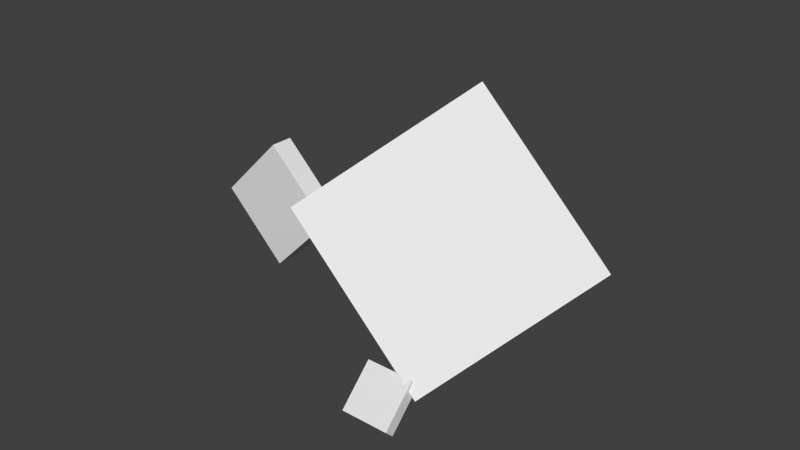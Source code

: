 # Source: fishtest.blend  (saved by Blender 2.76.0; exported with 4.5.12 LTS)
import bpy
from mathutils import Matrix  # noqa: F401  (used for matrix-valued properties, if any)

bpy.ops.wm.read_factory_settings(use_empty=True)
scene = bpy.context.scene
scene.name = 'Scene'

# ---- collections
col_collection_1 = bpy.data.collections.new('Collection 1'); scene.collection.children.link(col_collection_1)

# ---- materials (node trees are filled in below, after node groups)
mat_fish = bpy.data.materials.new('Fish')
mat_fish.alpha_threshold = 0.0
mat_fish.use_transparent_shadow = False
mat_fish.roughness = 0.5

# ---- material node trees

# ---- world
world_world = bpy.data.worlds.new('World'); scene.world = world_world
world_world.color = (0.05088, 0.05088, 0.05088)
world_world.use_sun_shadow = False
world_world.sun_shadow_jitter_overblur = 0.0
world_world.cycles.sampling_method = 'MANUAL'
world_world.cycles.sample_map_resolution = 256

# ---- meshes
me_cube = bpy.data.meshes.new('Cube')
me_cube.from_pydata([(-1.707, 1.192e-07, 1.457), (-0.2929, 1.192e-07, 0.04289), (-0.7071, -1.414, 2.457), (0.7071, -1.414, 1.043), (-0.7071, 1.414, 2.457), (0.7071, 1.414, 1.043), (0.2929, 0.0, 3.457), (1.707, 0.0, 2.043), (-2.258, 0.125, 2.207), (-2.965, 0.125, 1.5), (-1.551, 0.125, 1.5), (-2.258, 0.125, 0.7929), (-2.258, -0.125, 2.207), (-2.965, -0.125, 1.5), (-1.551, -0.125, 1.5), (-2.258, -0.125, 0.7929), (0.6376, 1.633, 0.7674), (0.6376, 1.279, 1.121), (0.1376, 1.633, 0.7674), (0.1376, 1.279, 1.121), (0.6376, 1.721, 0.8558), (0.6376, 1.367, 1.209), (0.1376, 1.721, 0.8558), (0.1376, 1.367, 1.209), (0.6376, -1.633, 0.7674), (0.6376, -1.279, 1.121), (0.1376, -1.633, 0.7674), (0.1376, -1.279, 1.121), (0.6376, -1.721, 0.8558), (0.6376, -1.367, 1.209), (0.1376, -1.721, 0.8558), (0.1376, -1.367, 1.209)], [], [(1, 3, 2, 0), (3, 7, 6, 2), (7, 5, 4, 6), (5, 1, 0, 4), (0, 2, 6, 4), (5, 7, 3, 1), (15, 13, 9, 11), (12, 8, 9, 13), (14, 12, 13, 15), (10, 8, 12, 14), (10, 14, 15, 11), (8, 10, 11, 9), (17, 19, 18, 16), (19, 23, 22, 18), (23, 21, 20, 22), (21, 17, 16, 20), (16, 18, 22, 20), (21, 23, 19, 17), (25, 24, 26, 27), (27, 26, 30, 31), (31, 30, 28, 29), (29, 28, 24, 25), (24, 28, 30, 26), (29, 25, 27, 31)])
_k = set([(0, 1), (0, 2), (0, 4), (1, 3), (1, 5), (2, 3), (2, 6), (3, 7), (4, 5), (4, 6), (5, 7), (6, 7), (8, 9), (8, 10), (8, 12), (9, 11), (9, 13), (10, 11), (10, 14), (11, 15), (12, 13), (12, 14), (13, 15), (14, 15), (16, 17), (16, 18), (16, 20), (17, 19), (17, 21), (18, 19), (18, 22), (19, 23), (20, 21), (20, 22), (21, 23), (22, 23), (24, 25), (24, 26), (24, 28), (25, 27), (25, 29), (26, 27), (26, 30), (27, 31), (28, 29), (28, 30), (29, 31), (30, 31)])
me_cube.attributes.new('sharp_edge', 'BOOLEAN', 'EDGE').data.foreach_set('value', [ (min(e.vertices), max(e.vertices)) in _k for e in me_cube.edges])
_uv = me_cube.uv_layers.new(name='UVMap')
_uv.uv.foreach_set('vector', [0.0, 0.5, 0.25, 0.5, 0.25, 0.75, 0.0, 0.75, 0.25, 0.5, 0.5, 0.5, 0.5, 0.75, 0.25, 0.75, 0.5, 0.5, 0.75, 0.5, 0.75, 0.75, 0.5, 0.75, 0.75, 0.5, 1.0, 0.5, 1.0, 0.75, 0.75, 0.75, 0.25, 1.0, 0.25, 0.75, 0.5, 0.75, 0.5, 1.0, 0.5, 0.25, 0.5, 0.5, 0.25, 0.5, 0.25, 0.25, 0.03125, 0.8125, 0.03125, 0.9688, 0.0, 0.9688, 0.0, 0.8125, 0.1875, 0.9688, 0.1875, 1.0, 0.03125, 1.0, 0.03125, 0.9688, 0.1875, 0.8125, 0.1875, 0.9688, 0.03125, 0.9688, 0.03125, 0.8125, 0.2188, 0.8125, 0.2188, 0.9688, 0.1875, 0.9688, 0.1875, 0.8125, 0.1875, 0.7812, 0.1875, 0.8125, 0.03125, 0.8125, 0.03125, 0.7812, 0.1875, 0.9688, 0.1875, 0.8125, 0.03125, 0.8125, 0.03125, 0.9688, 0.5625, 0.3125, 0.5625, 0.4375, 0.6875, 0.4375, 0.6875, 0.3125, 0.5625, 0.4688, 0.5625, 0.4375, 0.6875, 0.4375, 0.6875, 0.4688, 0.5625, 0.4375, 0.5625, 0.3125, 0.6875, 0.3125, 0.6875, 0.4375, 0.5625, 0.3125, 0.5625, 0.2812, 0.6875, 0.2812, 0.6875, 0.3125, 0.7188, 0.3125, 0.7188, 0.4375, 0.6875, 0.4375, 0.6875, 0.3125, 0.5625, 0.3125, 0.5625, 0.4375, 0.5312, 0.4375, 0.5312, 0.3125, 0.1875, 0.3125, 0.0625, 0.3125, 0.0625, 0.4375, 0.1875, 0.4375, 0.1875, 0.4688, 0.0625, 0.4688, 0.0625, 0.4375, 0.1875, 0.4375, 0.1875, 0.4375, 0.0625, 0.4375, 0.0625, 0.3125, 0.1875, 0.3125, 0.1875, 0.3125, 0.0625, 0.3125, 0.0625, 0.2812, 0.1875, 0.2812, 0.03125, 0.3125, 0.0625, 0.3125, 0.0625, 0.4375, 0.03125, 0.4375, 0.1875, 0.3125, 0.2188, 0.3125, 0.2188, 0.4375, 0.1875, 0.4375])
me_cube.materials.append(mat_fish)
me_cube.use_remesh_preserve_volume = False
me_cube.use_remesh_preserve_attributes = False
me_cube.use_mirror_vertex_groups = False
me_cube.update()
arm_armature = bpy.data.armatures.new('Armature')  # bones are not reproduced

# ---- objects
ob_armature = bpy.data.objects.new('Armature', arm_armature)
ob_cube = bpy.data.objects.new('Cube', me_cube)

# ---- transforms, parenting, visibility, modifiers, constraints
ob_armature.location = (0.0, 0.0, 0.0)
ob_armature.lineart.crease_threshold = 0.0
ob_cube.parent = ob_armature
ob_cube.location = (0.0, 0.0, 0.0)
ob_cube.lineart.crease_threshold = 0.0
_vg = ob_cube.vertex_groups.new(name='Root')
_vg = ob_cube.vertex_groups.new(name='Body')
_vg.add([0, 1, 2, 3, 4, 5, 6, 7], 1.0, 'REPLACE')
_vg = ob_cube.vertex_groups.new(name='Tail')
_vg.add([8, 9, 10, 11, 12, 13, 14, 15], 1.0, 'REPLACE')
_vg = ob_cube.vertex_groups.new(name='Fin.L')
_vg.add([16, 17, 18, 19, 20, 21, 22, 23], 1.0, 'REPLACE')
_vg = ob_cube.vertex_groups.new(name='Fin.R')
_vg.add([24, 25, 26, 27, 28, 29, 30, 31], 1.0, 'REPLACE')
_m = ob_cube.modifiers.new('Armature', 'ARMATURE')
_m.object = ob_armature

# ---- collection membership
col_collection_1.objects.link(ob_armature)
col_collection_1.objects.link(ob_cube)

# ---- scene / render settings (as saved in the file)
scene.frame_start = 0; scene.frame_end = 180; scene.frame_set(0)
scene.render.engine = 'BLENDER_EEVEE_NEXT'
scene.render.resolution_percentage = 50
scene.render.dither_intensity = 0.0
scene.cycles.use_denoising = False
scene.cycles.samples = 10
scene.cycles.sampling_pattern = 'TABULATED_SOBOL'
scene.cycles.light_sampling_threshold = 0.0
scene.cycles.use_adaptive_sampling = False
scene.cycles.use_light_tree = False
scene.cycles.blur_glossy = 0.0
scene.cycles.pixel_filter_type = 'GAUSSIAN'
scene.cycles.sample_clamp_indirect = 0.0
scene.view_settings.view_transform = 'Standard'
bpy.context.view_layer.update()

# ---- added for rendering (the .blend has no active camera and no usable light): camera, sun
cam_auto = bpy.data.cameras.new('AutoCamera')
cam_auto.lens = 50.0
cam_auto.sensor_width = 36.0
cam_auto.clip_end = 1000.0
ob_auto_camera = bpy.data.objects.new('AutoCamera', cam_auto)
scene.collection.objects.link(ob_auto_camera)
ob_auto_camera.location = (5.60342, -7.49098, 6.74398)
ob_auto_camera.rotation_euler = (1.09748, -7.21219e-08, 0.694738)
scene.camera = ob_auto_camera
light_auto_sun = bpy.data.lights.new('AutoSun', 'SUN')
light_auto_sun.energy = 3.0
light_auto_sun.angle = 0.0523599
ob_auto_sun = bpy.data.objects.new('AutoSun', light_auto_sun)
scene.collection.objects.link(ob_auto_sun)
ob_auto_sun.rotation_euler = (0.872665, 0.174533, 0.523599)
bpy.context.view_layer.update()
